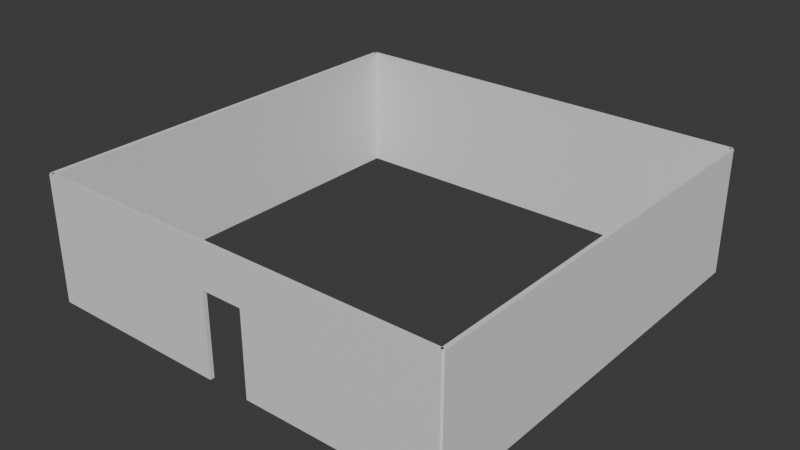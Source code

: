 # Source: roomB1d.blend  (saved by Blender 4.2.66; exported with 4.5.12 LTS)
import bpy
from mathutils import Matrix  # noqa: F401  (used for matrix-valued properties, if any)

bpy.ops.wm.read_factory_settings(use_empty=True)
scene = bpy.context.scene
scene.name = 'Scene'

# ---- collections
col_collection = bpy.data.collections.new('Collection'); scene.collection.children.link(col_collection)
col_walls = bpy.data.collections.new('Walls'); col_collection.children.link(col_walls)

# ---- materials (node trees are filled in below, after node groups)
mat_material_006 = bpy.data.materials.new('Material.006')
mat_material_006.alpha_threshold = 0.0
mat_material_006.roughness = 0.5
mat_material_006.line_color = (0.0, 0.0, 0.0, 1.0)

# ---- material node trees
mat_material_006.use_nodes = True; mat_material_006.node_tree.nodes.clear()
_N = mat_material_006.node_tree.nodes; _L = mat_material_006.node_tree.links
n0 = _N.new('ShaderNodeOutputMaterial'); n0.name = 'Material Output'; n0.location = (300, 300)
n1 = _N.new('ShaderNodeBsdfPrincipled'); n1.name = 'Principled BSDF'; n1.location = (10, 300)
n1.inputs[3].default_value = 1.45
_L.new(n1.outputs[0], n0.inputs[0])
n0.is_active_output = True

# ---- world
world_world = bpy.data.worlds.new('World'); scene.world = world_world
world_world.use_nodes = True; world_world.node_tree.nodes.clear()
_N = world_world.node_tree.nodes; _L = world_world.node_tree.links
n0 = _N.new('ShaderNodeOutputWorld'); n0.name = 'World Output'; n0.location = (300, 300)
n1 = _N.new('ShaderNodeBackground'); n1.name = 'Background'; n1.location = (10, 300)
n1.inputs[0].default_value = (0.05088, 0.05088, 0.05088, 1.0)
_L.new(n1.outputs[0], n0.inputs[0])
n0.is_active_output = True
world_world.color = (0.05088, 0.05088, 0.05088)
world_world.sun_shadow_jitter_overblur = 0.0

# ---- meshes
me_cube = bpy.data.meshes.new('Cube')
me_cube.from_pydata([(-1.0, -1.0, -1.0), (-1.0, -1.0, 1.0), (-1.0, 1.0, -1.0), (-1.0, 1.0, 1.0), (1.0, -1.0, -1.0), (1.0, -1.0, 1.0), (1.0, 1.0, -1.0), (1.0, 1.0, 1.0)], [], [(0, 1, 3, 2), (2, 3, 7, 6), (6, 7, 5, 4), (4, 5, 1, 0), (2, 6, 4, 0), (7, 3, 1, 5)])
_uv = me_cube.uv_layers.new(name='UVMap')
_uv.uv.foreach_set('vector', [0.375, 0.0, 0.625, 0.0, 0.625, 0.25, 0.375, 0.25, 0.375, 0.25, 0.625, 0.25, 0.625, 0.5, 0.375, 0.5, 0.375, 0.5, 0.625, 0.5, 0.625, 0.75, 0.375, 0.75, 0.375, 0.75, 0.625, 0.75, 0.625, 1.0, 0.375, 1.0, 0.125, 0.5, 0.375, 0.5, 0.375, 0.75, 0.125, 0.75, 0.625, 0.5, 0.875, 0.5, 0.875, 0.75, 0.625, 0.75])
me_cube.update()
me_cube_001 = bpy.data.meshes.new('Cube.001')
me_cube_001.from_pydata([(1.0, 1.0, 1.0), (1.0, 1.0, -1.0), (1.0, -1.0, 1.0), (1.0, -1.0, -1.0), (-1.0, 1.0, 1.0), (-1.0, 1.0, -1.0), (-1.0, -1.0, 1.0), (-1.0, -1.0, -1.0), (-1.0, -0.1, 0.3253), (-1.0, 0.1, 0.3253), (-1.0, -0.1, -1.0), (-1.0, 0.1, -1.0), (1.0, -0.1, -1.0), (1.0, 0.1, -1.0), (1.0, -0.1, 0.3253), (1.0, 0.1, 0.3253)], [], [(0, 4, 6, 2), (3, 2, 6, 7), (7, 6, 4, 5, 11, 9, 8, 10), (3, 7, 10, 12), (11, 5, 1, 13), (1, 0, 2, 3, 12, 14, 15, 13), (5, 4, 0, 1), (15, 9, 11, 13), (10, 8, 14, 12), (9, 15, 14, 8)])
_uv = me_cube_001.uv_layers.new(name='UVMap')
_uv.uv.foreach_set('vector', [0.625, 0.5, 0.875, 0.5, 0.875, 0.75, 0.625, 0.75, 0.375, 0.75, 0.625, 0.75, 0.625, 1.0, 0.375, 1.0, 0.375, 0.0, 0.625, 0.0, 0.625, 0.25, 0.375, 0.25, 0.375, 0.1375, 0.5407, 0.1375, 0.5407, 0.1125, 0.375, 0.1125, 0.375, 0.75, 0.125, 0.75, 0.125, 0.6375, 0.375, 0.6375, 0.125, 0.6125, 0.125, 0.5, 0.375, 0.5, 0.375, 0.6125, 0.375, 0.5, 0.625, 0.5, 0.625, 0.75, 0.375, 0.75, 0.375, 0.6375, 0.5407, 0.6375, 0.5407, 0.6125, 0.375, 0.6125, 0.375, 0.25, 0.625, 0.25, 0.625, 0.5, 0.375, 0.5, 0.625, 0.3875, 0.625, 0.3625, 0.3765, 0.3625, 0.3765, 0.3875, 0.3765, 0.8875, 0.625, 0.8875, 0.625, 0.8625, 0.3765, 0.8625, 0.7625, 0.5, 0.7375, 0.5, 0.7375, 0.75, 0.7625, 0.75])
me_cube_001.materials.append(mat_material_006)
me_cube_001.use_mirror_vertex_groups = False
me_cube_001.update()
me_cube_008 = bpy.data.meshes.new('Cube.008')
me_cube_008.from_pydata([(-1.0, -1.0, -1.0), (-1.0, -1.0, 1.0), (-1.0, 1.0, -1.0), (-1.0, 1.0, 1.0), (1.0, -1.0, -1.0), (1.0, -1.0, 1.0), (1.0, 1.0, -1.0), (1.0, 1.0, 1.0)], [], [(0, 1, 3, 2), (2, 3, 7, 6), (6, 7, 5, 4), (4, 5, 1, 0), (2, 6, 4, 0), (7, 3, 1, 5)])
_uv = me_cube_008.uv_layers.new(name='UVMap')
_uv.uv.foreach_set('vector', [0.375, 0.0, 0.625, 0.0, 0.625, 0.25, 0.375, 0.25, 0.375, 0.25, 0.625, 0.25, 0.625, 0.5, 0.375, 0.5, 0.375, 0.5, 0.625, 0.5, 0.625, 0.75, 0.375, 0.75, 0.375, 0.75, 0.625, 0.75, 0.625, 1.0, 0.375, 1.0, 0.125, 0.5, 0.375, 0.5, 0.375, 0.75, 0.125, 0.75, 0.625, 0.5, 0.875, 0.5, 0.875, 0.75, 0.625, 0.75])
me_cube_008.update()
me_cube_009 = bpy.data.meshes.new('Cube.009')
me_cube_009.from_pydata([(-1.0, -1.0, -1.0), (-1.0, -1.0, 1.0), (-1.0, 1.0, -1.0), (-1.0, 1.0, 1.0), (1.0, -1.0, -1.0), (1.0, -1.0, 1.0), (1.0, 1.0, -1.0), (1.0, 1.0, 1.0)], [], [(0, 1, 3, 2), (2, 3, 7, 6), (6, 7, 5, 4), (4, 5, 1, 0), (2, 6, 4, 0), (7, 3, 1, 5)])
_uv = me_cube_009.uv_layers.new(name='UVMap')
_uv.uv.foreach_set('vector', [0.375, 0.0, 0.625, 0.0, 0.625, 0.25, 0.375, 0.25, 0.375, 0.25, 0.625, 0.25, 0.625, 0.5, 0.375, 0.5, 0.375, 0.5, 0.625, 0.5, 0.625, 0.75, 0.375, 0.75, 0.375, 0.75, 0.625, 0.75, 0.625, 1.0, 0.375, 1.0, 0.125, 0.5, 0.375, 0.5, 0.375, 0.75, 0.125, 0.75, 0.625, 0.5, 0.875, 0.5, 0.875, 0.75, 0.625, 0.75])
me_cube_009.update()

# ---- objects
ob_wall3 = bpy.data.objects.new('Wall3', me_cube)
ob_wall1 = bpy.data.objects.new('Wall1', me_cube_001)
ob_wall4 = bpy.data.objects.new('Wall4', me_cube_008)
ob_wall2 = bpy.data.objects.new('Wall2', me_cube_009)

# ---- transforms, parenting, visibility, modifiers, constraints
ob_wall3.location = (20.0, 0.0, 0.0)
ob_wall3.rotation_euler = (0.0, 0.0, 1.571)
ob_wall3.scale = (10.0, 0.1, 3.0)
ob_wall1.location = (10.0, -10.0, 0.0)
ob_wall1.rotation_euler = (0.0, 0.0, 1.571)
ob_wall1.scale = (0.1, 10.0, 3.0)
ob_wall1.lock_rotations_4d = False
ob_wall1.empty_display_type = 'ARROWS'
ob_wall1.lineart.crease_threshold = 0.0
ob_wall4.location = (0.0, 0.0, 0.0)
ob_wall4.rotation_euler = (0.0, 0.0, 1.571)
ob_wall4.scale = (10.0, 0.1, 3.0)
ob_wall2.location = (10.0, 10.0, 0.0)
ob_wall2.scale = (10.0, 0.1, 3.0)

# ---- collection membership
col_walls.objects.link(ob_wall3)
col_walls.objects.link(ob_wall1)
col_walls.objects.link(ob_wall4)
col_walls.objects.link(ob_wall2)

# ---- scene / render settings (as saved in the file)
scene.frame_start = 1; scene.frame_end = 250; scene.frame_set(2)
scene.render.engine = 'BLENDER_EEVEE_NEXT'
bpy.context.view_layer.update()

# ---- added for rendering (the .blend has no active camera and no usable light): camera, sun
cam_auto = bpy.data.cameras.new('AutoCamera')
cam_auto.lens = 50.0
cam_auto.sensor_width = 36.0
cam_auto.clip_end = 1000.0
ob_auto_camera = bpy.data.objects.new('AutoCamera', cam_auto)
scene.collection.objects.link(ob_auto_camera)
ob_auto_camera.location = (37.0077, -32.4092, 21.6061)
ob_auto_camera.rotation_euler = (1.09748, -7.21219e-08, 0.694738)
scene.camera = ob_auto_camera
light_auto_sun = bpy.data.lights.new('AutoSun', 'SUN')
light_auto_sun.energy = 3.0
light_auto_sun.angle = 0.0523599
ob_auto_sun = bpy.data.objects.new('AutoSun', light_auto_sun)
scene.collection.objects.link(ob_auto_sun)
ob_auto_sun.rotation_euler = (0.872665, 0.174533, 0.523599)
bpy.context.view_layer.update()
